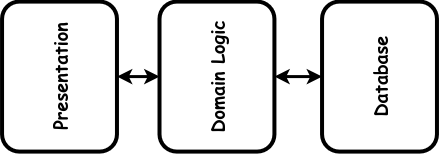

The diagram above was exported from draw.io. Its source (the exported page's mxGraphModel, read from the mxfile embedded in the PNG):
<mxGraphModel dx="1434" dy="711" grid="1" gridSize="10" guides="1" tooltips="1" connect="1" arrows="1" fold="1" page="1" pageScale="1" pageWidth="850" pageHeight="1100" math="0" shadow="0">
  <root>
    <mxCell id="0" />
    <mxCell id="1" parent="0" />
    <mxCell id="xQ7bwQ33YjKnyQMFS1gX-1" value="&lt;b style=&quot;font-size: 18px;&quot;&gt;Presentation&lt;br&gt;&lt;/b&gt;" style="rounded=1;whiteSpace=wrap;html=1;strokeWidth=4;fontFamily=Comic Sans MS;fontSize=18;rotation=-90;direction=south;" vertex="1" parent="1">
      <mxGeometry x="230" y="172.63" width="150" height="114.91" as="geometry" />
    </mxCell>
    <mxCell id="xQ7bwQ33YjKnyQMFS1gX-5" value="" style="endArrow=classic;startArrow=classic;html=1;rounded=0;strokeWidth=3;endFill=1;" edge="1" parent="1" source="xQ7bwQ33YjKnyQMFS1gX-8" target="xQ7bwQ33YjKnyQMFS1gX-1">
      <mxGeometry width="50" height="50" relative="1" as="geometry">
        <mxPoint x="325.78" y="348" as="sourcePoint" />
        <mxPoint x="550" y="705" as="targetPoint" />
      </mxGeometry>
    </mxCell>
    <mxCell id="xQ7bwQ33YjKnyQMFS1gX-8" value="&lt;b style=&quot;font-size: 18px;&quot;&gt;Domain Logic&lt;br&gt;&lt;/b&gt;" style="rounded=1;whiteSpace=wrap;html=1;strokeWidth=4;fontFamily=Comic Sans MS;fontSize=18;rotation=-90;direction=south;" vertex="1" parent="1">
      <mxGeometry x="387.46000000000004" y="172.63" width="150" height="114.91" as="geometry" />
    </mxCell>
    <mxCell id="xQ7bwQ33YjKnyQMFS1gX-9" value="&lt;b style=&quot;font-size: 18px;&quot;&gt;Database&lt;br&gt;&lt;/b&gt;" style="rounded=1;whiteSpace=wrap;html=1;strokeWidth=4;fontFamily=Comic Sans MS;fontSize=18;rotation=-90;direction=south;" vertex="1" parent="1">
      <mxGeometry x="550" y="172.63" width="150" height="114.91" as="geometry" />
    </mxCell>
    <mxCell id="xQ7bwQ33YjKnyQMFS1gX-10" value="" style="endArrow=classic;startArrow=classic;html=1;rounded=0;strokeWidth=3;endFill=1;" edge="1" parent="1" source="xQ7bwQ33YjKnyQMFS1gX-9" target="xQ7bwQ33YjKnyQMFS1gX-8">
      <mxGeometry width="50" height="50" relative="1" as="geometry">
        <mxPoint x="415" y="240" as="sourcePoint" />
        <mxPoint x="372" y="240" as="targetPoint" />
      </mxGeometry>
    </mxCell>
  </root>
</mxGraphModel>